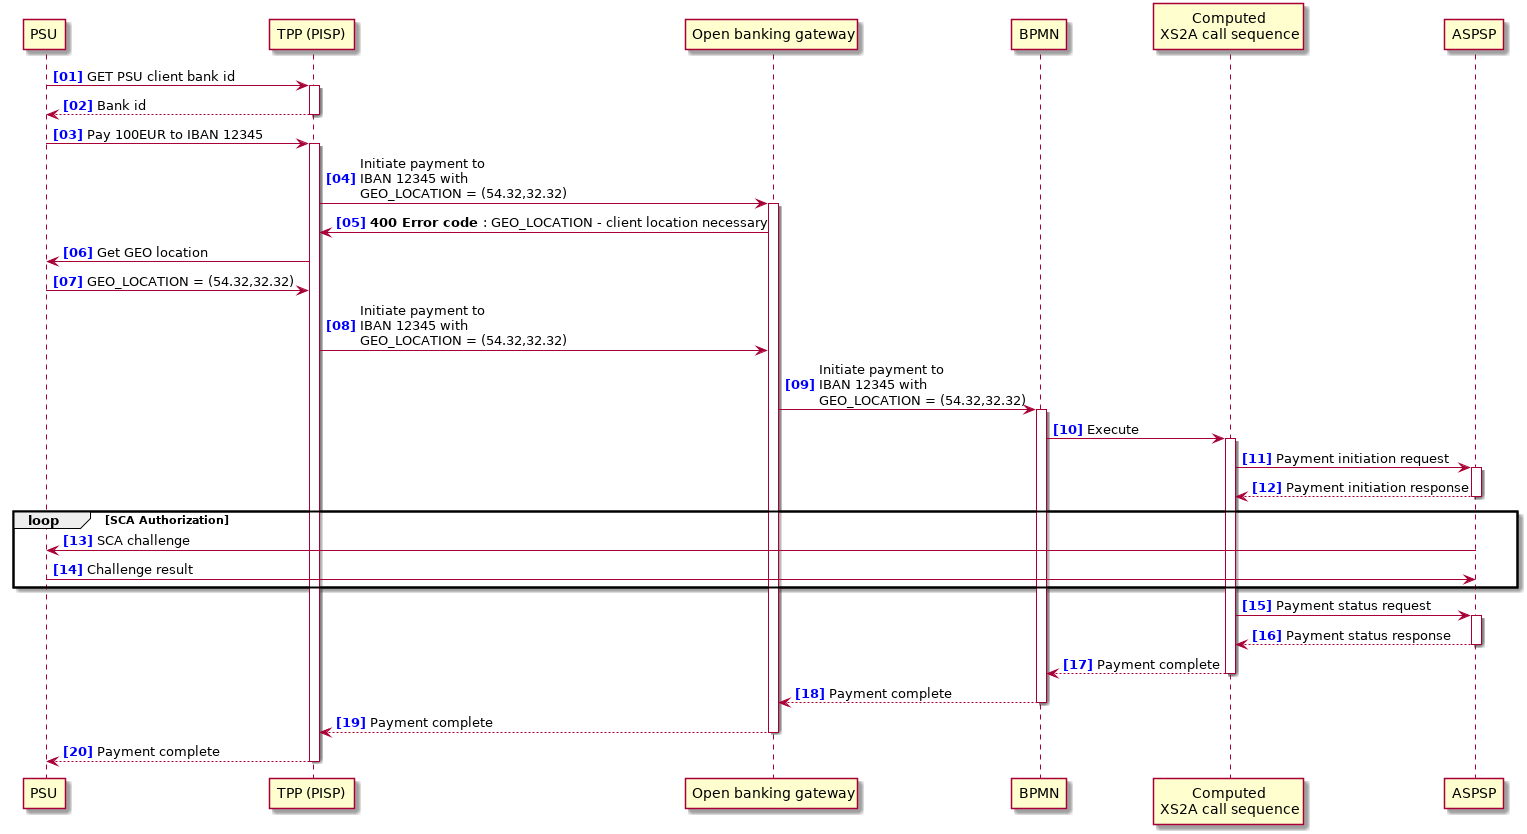

The diagram above was rendered by PlantUML. Its source (embedded in the PNG):
@startuml
autonumber "<b><color blue>[00]"

PSU -> "TPP (PISP)" as TPP ++ :  GET PSU client bank id
return Bank id
PSU -> TPP ++ : Pay 100EUR to IBAN 12345
TPP -> "Open banking gateway" as OBA ++ : Initiate payment to\nIBAN 12345 with\nGEO_LOCATION = (54.32,32.32)
OBA -> TPP : <b>400 Error code</b> : GEO_LOCATION - client location necessary
TPP -> PSU : Get GEO location
PSU -> TPP : GEO_LOCATION = (54.32,32.32)
TPP -> OBA : Initiate payment to\nIBAN 12345 with\nGEO_LOCATION = (54.32,32.32)
OBA -> BPMN ++ : Initiate payment to\nIBAN 12345 with\nGEO_LOCATION = (54.32,32.32)
BPMN -> "Computed\nXS2A call sequence" as XS2ASeq ++ : Execute
XS2ASeq -> ASPSP ++ : Payment initiation request
return Payment initiation response
loop SCA Authorization
  ASPSP -> PSU : SCA challenge
  PSU -> ASPSP : Challenge result
end
XS2ASeq -> ASPSP ++ : Payment status request
return Payment status response
return Payment complete
return Payment complete
return Payment complete
return Payment complete
@enduml